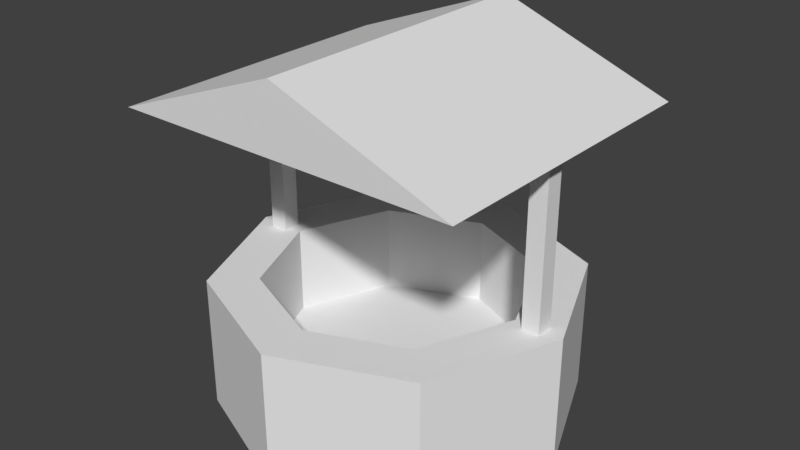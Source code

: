 # Source: well.blend  (saved by Blender 2.79.0; exported with 4.5.12 LTS)
import bpy
from mathutils import Matrix  # noqa: F401  (used for matrix-valued properties, if any)

bpy.ops.wm.read_factory_settings(use_empty=True)
scene = bpy.context.scene
scene.name = 'Scene'

# ---- collections
col_collection_1 = bpy.data.collections.new('Collection 1'); scene.collection.children.link(col_collection_1)

# ---- materials (node trees are filled in below, after node groups)
mat_material_001 = bpy.data.materials.new('Material.001')
mat_material_001.alpha_threshold = 0.0
mat_material_001.use_transparent_shadow = False
mat_material_001.roughness = 0.5

# ---- material node trees

# ---- world
world_world = bpy.data.worlds.new('World'); scene.world = world_world
world_world.color = (0.05088, 0.05088, 0.05088)
world_world.use_sun_shadow = False
world_world.sun_shadow_jitter_overblur = 0.0
world_world.cycles.sampling_method = 'MANUAL'

# ---- meshes
me_cube_003 = bpy.data.meshes.new('Cube.003')
me_cube_003.from_pydata([(0.02469, 0.02469, 0.2819), (0.02469, 0.02469, -0.2819), (0.02469, -0.02469, 0.2819), (0.02469, -0.02469, -0.2819), (-0.02469, 0.02469, 0.2819), (-0.02469, 0.02469, -0.2819), (-0.02469, -0.02469, 0.2819), (-0.02469, -0.02469, -0.2819), (-0.4171, -0.426, 0.4553), (-0.9014, -0.426, 0.2729), (-0.4171, 0.426, 0.4553), (-0.9014, 0.426, 0.2729), (0.06716, -0.426, 0.2729), (0.06716, 0.426, 0.2729), (-0.8074, 0.02469, 0.2819), (-0.8074, 0.02469, -0.2819), (-0.8074, -0.02469, 0.2819), (-0.8074, -0.02469, -0.2819), (-0.8567, 0.02469, 0.2819), (-0.8567, 0.02469, -0.2819), (-0.8567, -0.02469, 0.2819), (-0.8567, -0.02469, -0.2819), (-0.4171, 0.4934, -0.556), (-0.4171, 0.4934, -0.1867), (-0.06825, 0.3489, -0.556), (-0.06825, 0.3489, -0.1867), (0.07627, -2.157e-08, -0.556), (0.07627, -2.157e-08, -0.1867), (-0.06825, -0.3489, -0.556), (-0.06825, -0.3489, -0.1867), (-0.4171, -0.4934, -0.556), (-0.4171, -0.4934, -0.1867), (-0.766, -0.3489, -0.556), (-0.766, -0.3489, -0.1867), (-0.9105, 5.884e-09, -0.556), (-0.9105, 5.884e-09, -0.1867), (-0.766, 0.3489, -0.556), (-0.766, 0.3489, -0.1867), (-0.4171, 0.3595, -0.1867), (-0.163, 0.2542, -0.1867), (-0.05767, -1.571e-08, -0.1867), (-0.163, -0.2542, -0.1867), (-0.4171, -0.3595, -0.1867), (-0.6713, -0.2542, -0.1867), (-0.7766, 4.287e-09, -0.1867), (-0.6713, 0.2542, -0.1867), (-0.4171, 0.3595, -0.4327), (-0.163, 0.2542, -0.4327), (-0.05767, -1.571e-08, -0.4327), (-0.163, -0.2542, -0.4327), (-0.4171, -0.3595, -0.4327), (-0.6713, -0.2542, -0.4327), (-0.7766, 4.287e-09, -0.4327), (-0.6713, 0.2542, -0.4327)], [], [(0, 1, 3, 2), (2, 3, 7, 6), (6, 7, 5, 4), (4, 5, 1, 0), (2, 6, 4, 0), (7, 3, 1, 5), (8, 9, 11, 10), (10, 11, 13), (10, 13, 12, 8), (8, 12, 9), (13, 11, 9, 12), (14, 15, 17, 16), (16, 17, 21, 20), (20, 21, 19, 18), (18, 19, 15, 14), (16, 20, 18, 14), (21, 17, 15, 19), (22, 24, 25, 23), (24, 26, 27, 25), (26, 28, 29, 27), (28, 30, 31, 29), (30, 32, 33, 31), (32, 34, 35, 33), (31, 42, 41, 29), (34, 36, 37, 35), (36, 22, 23, 37), (22, 36, 34, 32, 30, 28, 26, 24), (39, 47, 46, 38), (37, 45, 44, 35), (27, 40, 39, 25), (33, 43, 42, 31), (23, 38, 45, 37), (25, 39, 38, 23), (29, 41, 40, 27), (35, 44, 43, 33), (47, 48, 49, 50, 51, 52, 53, 46), (38, 46, 53, 45), (44, 52, 51, 43), (42, 50, 49, 41), (40, 48, 47, 39), (45, 53, 52, 44), (43, 51, 50, 42), (41, 49, 48, 40)])
_uv = me_cube_003.uv_layers.new(name='UVMap')
_uv.uv.foreach_set('vector', [0.8336, 0.6326, 0.8336, 0.8956, 0.8115, 0.8956, 0.8115, 0.6326, 0.8336, 0.6326, 0.8336, 0.8956, 0.8118, 0.8956, 0.8118, 0.6326, 0.8115, 0.8956, 0.8115, 0.6326, 0.8336, 0.6326, 0.8336, 0.8956, 0.8336, 0.6326, 0.8336, 0.8956, 0.8115, 0.8956, 0.8115, 0.6326, 0.8155, 0.5853, 0.7934, 0.5853, 0.7934, 0.5623, 0.8155, 0.5623, 0.7934, 0.5853, 0.7934, 0.5623, 0.8155, 0.5623, 0.8155, 0.5853, 0.355, 0.9385, 0.1379, 0.9385, 0.1379, 0.5411, 0.355, 0.5411, 0.03355, 0.7473, 0.1153, 0.5214, 0.1153, 0.9732, 0.1379, 0.5411, 0.355, 0.5411, 0.355, 0.9385, 0.1379, 0.9385, 0.03355, 0.7473, 0.1153, 0.5214, 0.1153, 0.9732, 0.382, 0.9841, 0.382, 0.5323, 0.764, 0.5323, 0.764, 0.9841, 0.8336, 0.6326, 0.8336, 0.8956, 0.8115, 0.8956, 0.8115, 0.6326, 0.8118, 0.8956, 0.8118, 0.6326, 0.8336, 0.6326, 0.8336, 0.8956, 0.8115, 0.8956, 0.8115, 0.6326, 0.8336, 0.6326, 0.8336, 0.8956, 0.8336, 0.6326, 0.8336, 0.8956, 0.8115, 0.8956, 0.8115, 0.6326, 0.8155, 0.5623, 0.8155, 0.5853, 0.7934, 0.5853, 0.7934, 0.5623, 0.7934, 0.5853, 0.7934, 0.5623, 0.8155, 0.5623, 0.8155, 0.5853, 0.7709, 0.1833, 0.7709, 0.01108, 0.9273, 0.01108, 0.9273, 0.1833, 0.7709, 0.1833, 0.9273, 0.1833, 0.9273, 0.3556, 0.7709, 0.3556, 0.9273, 0.1833, 0.7709, 0.1833, 0.7709, 0.01108, 0.9273, 0.01108, 0.7709, 0.3556, 0.7709, 0.1833, 0.9273, 0.1833, 0.9273, 0.3556, 0.7709, 0.1833, 0.7709, 0.01108, 0.9273, 0.01108, 0.9273, 0.1833, 0.7709, 0.1833, 0.9273, 0.1833, 0.9273, 0.3556, 0.7709, 0.3556, 0.08198, 0.253, 0.142, 0.253, 0.1892, 0.3716, 0.1468, 0.4157, 0.7709, 0.01108, 0.9273, 0.01108, 0.9273, 0.1833, 0.7709, 0.1833, 0.7709, 0.3556, 0.7709, 0.1833, 0.9273, 0.1833, 0.9273, 0.3556, 0.431, 0.04433, 0.6003, 0.04433, 0.72, 0.1689, 0.7211, 0.3482, 0.6009, 0.4733, 0.4308, 0.4733, 0.3106, 0.3482, 0.3106, 0.1713, 0.7029, 0.4986, 0.7029, 0.3883, 0.8186, 0.3883, 0.8186, 0.4986, 0.1468, 0.4157, 0.1892, 0.3716, 0.3032, 0.4207, 0.3032, 0.4831, 0.3032, 0.02283, 0.3032, 0.08531, 0.1892, 0.1344, 0.1468, 0.09024, 0.1468, 0.09024, 0.1892, 0.1344, 0.142, 0.253, 0.08198, 0.253, 0.08198, 0.253, 0.142, 0.253, 0.1892, 0.3716, 0.1468, 0.4157, 0.1468, 0.09024, 0.1892, 0.1344, 0.142, 0.253, 0.08198, 0.253, 0.1468, 0.4157, 0.1892, 0.3716, 0.3032, 0.4207, 0.3032, 0.4831, 0.3032, 0.02283, 0.3032, 0.08531, 0.1892, 0.1344, 0.1468, 0.09024, 0.6009, 0.4733, 0.4308, 0.4733, 0.3106, 0.3482, 0.3106, 0.1713, 0.431, 0.04433, 0.6003, 0.04433, 0.72, 0.1689, 0.7211, 0.3482, 0.8186, 0.4986, 0.8186, 0.3883, 0.9372, 0.3883, 0.9372, 0.4986, 0.7029, 0.4986, 0.7029, 0.3883, 0.8186, 0.3883, 0.8186, 0.4986, 0.8186, 0.3883, 0.8186, 0.4986, 0.7029, 0.4986, 0.7029, 0.3883, 0.7029, 0.4986, 0.7029, 0.3883, 0.8186, 0.3883, 0.8186, 0.4986, 0.8186, 0.4986, 0.8186, 0.3883, 0.9372, 0.3883, 0.9372, 0.4986, 0.9372, 0.3883, 0.9372, 0.4986, 0.8186, 0.4986, 0.8186, 0.3883, 0.8186, 0.4986, 0.8186, 0.3883, 0.9372, 0.3883, 0.9372, 0.4986])
me_cube_003.materials.append(mat_material_001)
me_cube_003.use_remesh_preserve_volume = False
me_cube_003.use_remesh_preserve_attributes = False
me_cube_003.use_mirror_vertex_groups = False
me_cube_003.update()

# ---- objects
ob_cube_001 = bpy.data.objects.new('Cube.001', me_cube_003)

# ---- transforms, parenting, visibility, modifiers, constraints
ob_cube_001.location = (0.4171, 0.0, 0.5569)
ob_cube_001.lineart.crease_threshold = 0.0

# ---- collection membership
col_collection_1.objects.link(ob_cube_001)

# ---- scene / render settings (as saved in the file)
scene.frame_start = 1; scene.frame_end = 250; scene.frame_set(1)
scene.render.engine = 'BLENDER_EEVEE_NEXT'
scene.render.resolution_percentage = 50
scene.render.dither_intensity = 0.0
scene.cycles.use_denoising = False
scene.cycles.samples = 128
scene.cycles.sampling_pattern = 'TABULATED_SOBOL'
scene.cycles.use_adaptive_sampling = False
scene.cycles.use_light_tree = False
scene.cycles.blur_glossy = 0.0
scene.cycles.sample_clamp_indirect = 0.0
scene.view_settings.view_transform = 'Standard'
bpy.context.view_layer.update()

# ---- added for rendering (the .blend has no active camera and no usable light): camera, sun
cam_auto = bpy.data.cameras.new('AutoCamera')
cam_auto.lens = 50.0
cam_auto.sensor_width = 36.0
cam_auto.clip_end = 1000.0
ob_auto_camera = bpy.data.objects.new('AutoCamera', cam_auto)
scene.collection.objects.link(ob_auto_camera)
ob_auto_camera.location = (1.59458, -1.9135, 1.78224)
ob_auto_camera.rotation_euler = (1.09748, -7.21219e-08, 0.694738)
scene.camera = ob_auto_camera
light_auto_sun = bpy.data.lights.new('AutoSun', 'SUN')
light_auto_sun.energy = 3.0
light_auto_sun.angle = 0.0523599
ob_auto_sun = bpy.data.objects.new('AutoSun', light_auto_sun)
scene.collection.objects.link(ob_auto_sun)
ob_auto_sun.rotation_euler = (0.872665, 0.174533, 0.523599)
bpy.context.view_layer.update()
